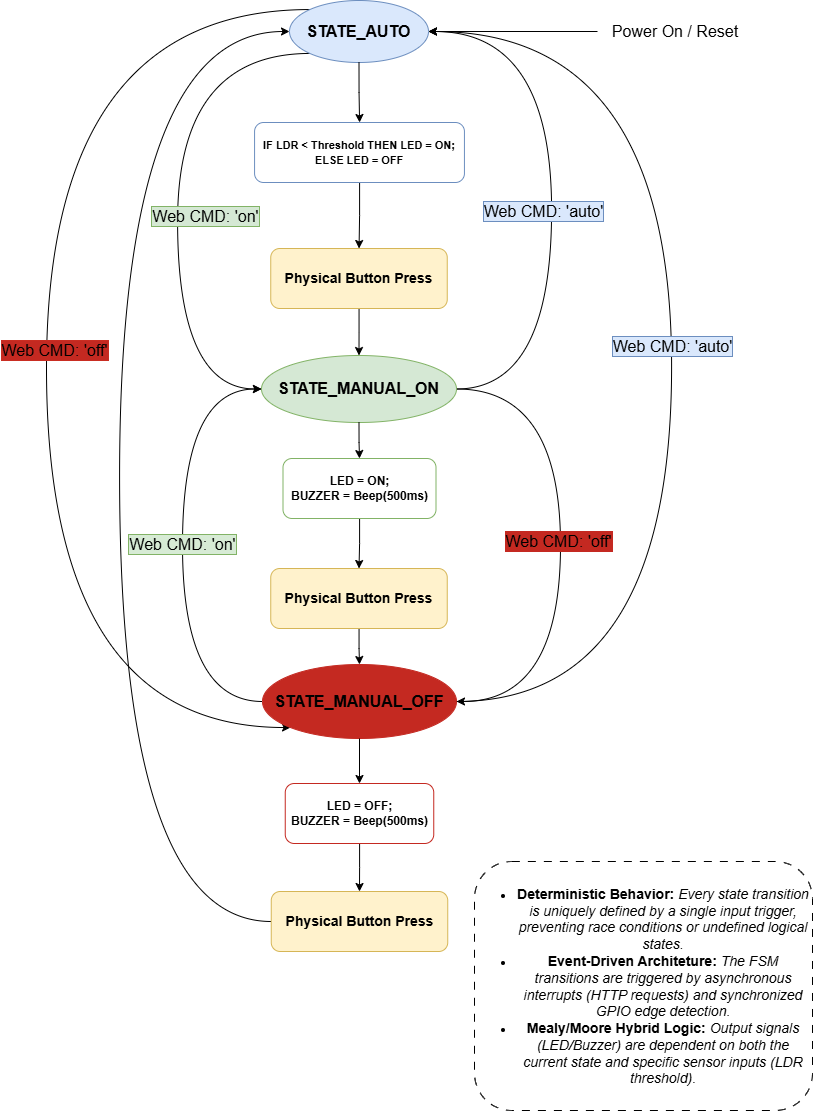

The diagram above was exported from draw.io. Its source (the exported page's mxGraphModel, read from the mxfile embedded in the PNG):
<mxGraphModel dx="1387" dy="1022" grid="0" gridSize="10" guides="1" tooltips="1" connect="1" arrows="1" fold="1" page="1" pageScale="1" pageWidth="827" pageHeight="1169" math="0" shadow="0">
  <root>
    <mxCell id="0" />
    <mxCell id="1" parent="0" />
    <mxCell id="S-QzQBGmjeBMgRHPADQS-5" edge="1" parent="1" source="S-QzQBGmjeBMgRHPADQS-32" style="edgeStyle=orthogonalEdgeStyle;rounded=0;orthogonalLoop=1;jettySize=auto;html=1;" target="S-QzQBGmjeBMgRHPADQS-6">
      <mxGeometry relative="1" as="geometry">
        <mxPoint x="361.5" y="196.19999186197924" as="targetPoint" />
      </mxGeometry>
    </mxCell>
    <mxCell id="S-QzQBGmjeBMgRHPADQS-21" edge="1" parent="1" source="S-QzQBGmjeBMgRHPADQS-1" style="edgeStyle=orthogonalEdgeStyle;rounded=0;orthogonalLoop=1;jettySize=auto;html=1;exitX=0;exitY=1;exitDx=0;exitDy=0;entryX=0;entryY=0.5;entryDx=0;entryDy=0;curved=1;" target="S-QzQBGmjeBMgRHPADQS-2">
      <mxGeometry relative="1" as="geometry">
        <Array as="points">
          <mxPoint x="180" y="98" />
          <mxPoint x="180" y="434" />
        </Array>
      </mxGeometry>
    </mxCell>
    <mxCell id="S-QzQBGmjeBMgRHPADQS-22" connectable="0" parent="S-QzQBGmjeBMgRHPADQS-21" style="edgeLabel;html=1;align=center;verticalAlign=middle;resizable=0;points=[];labelBorderColor=#82B366;labelBackgroundColor=light-dark(#d5e8d4, #ededed);" value="&lt;font style=&quot;font-size: 16px;&quot;&gt;Web CMD: 'on'&lt;/font&gt;" vertex="1">
      <mxGeometry relative="1" x="0.2552" y="5" as="geometry">
        <mxPoint x="22" y="-51" as="offset" />
      </mxGeometry>
    </mxCell>
    <mxCell id="S-QzQBGmjeBMgRHPADQS-25" edge="1" parent="1" source="S-QzQBGmjeBMgRHPADQS-1" style="edgeStyle=orthogonalEdgeStyle;rounded=0;orthogonalLoop=1;jettySize=auto;html=1;exitX=0;exitY=0;exitDx=0;exitDy=0;curved=1;entryX=0;entryY=1;entryDx=0;entryDy=0;" target="S-QzQBGmjeBMgRHPADQS-3">
      <mxGeometry relative="1" as="geometry">
        <Array as="points">
          <mxPoint x="49" y="54" />
          <mxPoint x="49" y="772" />
        </Array>
        <mxPoint x="331" y="812" as="targetPoint" />
      </mxGeometry>
    </mxCell>
    <mxCell id="S-QzQBGmjeBMgRHPADQS-27" connectable="0" parent="S-QzQBGmjeBMgRHPADQS-25" style="edgeLabel;html=1;align=center;verticalAlign=middle;resizable=0;points=[];labelBorderColor=light-dark(#c92d22, #ededed);labelBackgroundColor=#C42921;" value="&lt;font style=&quot;font-size: 16px;&quot;&gt;Web CMD: 'off'&lt;/font&gt;" vertex="1">
      <mxGeometry relative="1" x="-0.2639" y="19" as="geometry">
        <mxPoint x="-12" y="153" as="offset" />
      </mxGeometry>
    </mxCell>
    <mxCell id="S-QzQBGmjeBMgRHPADQS-1" parent="1" style="ellipse;whiteSpace=wrap;html=1;fillColor=#dae8fc;strokeColor=#6c8ebf;" value="&lt;b&gt;&lt;font style=&quot;font-size: 16px;&quot;&gt;STATE_AUTO&lt;/font&gt;&lt;/b&gt;" vertex="1">
      <mxGeometry height="62" width="139" x="292" y="45" as="geometry" />
    </mxCell>
    <mxCell id="S-QzQBGmjeBMgRHPADQS-10" edge="1" parent="1" source="S-QzQBGmjeBMgRHPADQS-35" style="edgeStyle=orthogonalEdgeStyle;rounded=0;orthogonalLoop=1;jettySize=auto;html=1;entryX=0.5;entryY=0;entryDx=0;entryDy=0;" target="S-QzQBGmjeBMgRHPADQS-8">
      <mxGeometry relative="1" as="geometry" />
    </mxCell>
    <mxCell id="S-QzQBGmjeBMgRHPADQS-14" edge="1" parent="1" source="S-QzQBGmjeBMgRHPADQS-2" style="edgeStyle=orthogonalEdgeStyle;rounded=0;orthogonalLoop=1;jettySize=auto;html=1;exitX=1;exitY=0.5;exitDx=0;exitDy=0;entryX=1;entryY=0.5;entryDx=0;entryDy=0;curved=1;" target="S-QzQBGmjeBMgRHPADQS-1">
      <mxGeometry relative="1" as="geometry">
        <Array as="points">
          <mxPoint x="554" y="434" />
          <mxPoint x="554" y="76" />
        </Array>
      </mxGeometry>
    </mxCell>
    <mxCell id="S-QzQBGmjeBMgRHPADQS-19" connectable="0" parent="S-QzQBGmjeBMgRHPADQS-14" style="edgeLabel;html=1;align=center;verticalAlign=middle;resizable=0;points=[];labelBorderColor=#6C8EBF;fontFamily=Helvetica;fontSize=11;fontColor=default;labelBackgroundColor=light-dark(#dae8fc, #ededed);fillColor=none;gradientColor=none;" value="&lt;font style=&quot;font-size: 16px;&quot;&gt;Web CMD: 'auto'&lt;/font&gt;" vertex="1">
      <mxGeometry relative="1" x="-0.0461" y="4" as="geometry">
        <mxPoint x="-5" y="1" as="offset" />
      </mxGeometry>
    </mxCell>
    <mxCell id="S-QzQBGmjeBMgRHPADQS-28" edge="1" parent="1" source="S-QzQBGmjeBMgRHPADQS-2" style="edgeStyle=orthogonalEdgeStyle;rounded=0;orthogonalLoop=1;jettySize=auto;html=1;entryX=1;entryY=0.5;entryDx=0;entryDy=0;curved=1;exitX=1;exitY=0.5;exitDx=0;exitDy=0;" target="S-QzQBGmjeBMgRHPADQS-3">
      <mxGeometry relative="1" as="geometry">
        <Array as="points">
          <mxPoint x="563" y="434" />
          <mxPoint x="563" y="746" />
        </Array>
      </mxGeometry>
    </mxCell>
    <mxCell id="S-QzQBGmjeBMgRHPADQS-29" connectable="0" parent="S-QzQBGmjeBMgRHPADQS-28" style="edgeLabel;html=1;align=center;verticalAlign=middle;resizable=0;points=[];labelBorderColor=light-dark(#C42921,#512D2B);fontSize=16;labelBackgroundColor=#C42921;" value="Web CMD: 'off'" vertex="1">
      <mxGeometry relative="1" x="-0.3338" y="-9" as="geometry">
        <mxPoint x="6" y="83" as="offset" />
      </mxGeometry>
    </mxCell>
    <mxCell id="S-QzQBGmjeBMgRHPADQS-2" parent="1" style="ellipse;whiteSpace=wrap;html=1;fillColor=#d5e8d4;strokeColor=#82b366;labelBorderColor=light-dark(#d5e8d4, #ededed);labelBackgroundColor=light-dark(#d5e8d4, #ededed);" value="&lt;b&gt;&lt;font style=&quot;font-size: 16px;&quot;&gt;STATE_MANUAL_ON&lt;/font&gt;&lt;/b&gt;" vertex="1">
      <mxGeometry height="67" width="195" x="264" y="400" as="geometry" />
    </mxCell>
    <mxCell id="S-QzQBGmjeBMgRHPADQS-12" edge="1" parent="1" source="S-QzQBGmjeBMgRHPADQS-36" style="edgeStyle=orthogonalEdgeStyle;rounded=0;orthogonalLoop=1;jettySize=auto;html=1;entryX=0.5;entryY=0;entryDx=0;entryDy=0;" target="S-QzQBGmjeBMgRHPADQS-9">
      <mxGeometry relative="1" as="geometry" />
    </mxCell>
    <mxCell id="S-QzQBGmjeBMgRHPADQS-15" edge="1" parent="1" source="S-QzQBGmjeBMgRHPADQS-3" style="edgeStyle=orthogonalEdgeStyle;rounded=0;orthogonalLoop=1;jettySize=auto;html=1;curved=1;exitX=1;exitY=0.5;exitDx=0;exitDy=0;entryX=1;entryY=0.5;entryDx=0;entryDy=0;" target="S-QzQBGmjeBMgRHPADQS-1">
      <mxGeometry relative="1" as="geometry">
        <Array as="points">
          <mxPoint x="674" y="746" />
          <mxPoint x="674" y="76" />
        </Array>
        <mxPoint x="485" y="684" as="sourcePoint" />
        <mxPoint x="431" y="70" as="targetPoint" />
      </mxGeometry>
    </mxCell>
    <mxCell id="S-QzQBGmjeBMgRHPADQS-20" connectable="0" parent="S-QzQBGmjeBMgRHPADQS-15" style="edgeLabel;html=1;align=center;verticalAlign=middle;resizable=0;points=[];labelBorderColor=#6C8EBF;labelBackgroundColor=light-dark(#dae8fc, #ededed);" value="&lt;font style=&quot;font-size: 16px;&quot;&gt;Web CMD: 'auto'&lt;/font&gt;" vertex="1">
      <mxGeometry relative="1" x="0.3494" y="71" as="geometry">
        <mxPoint x="71" y="191" as="offset" />
      </mxGeometry>
    </mxCell>
    <mxCell id="S-QzQBGmjeBMgRHPADQS-23" edge="1" parent="1" source="S-QzQBGmjeBMgRHPADQS-3" style="edgeStyle=orthogonalEdgeStyle;rounded=0;orthogonalLoop=1;jettySize=auto;html=1;exitX=0;exitY=0.5;exitDx=0;exitDy=0;entryX=0;entryY=0.5;entryDx=0;entryDy=0;curved=1;" target="S-QzQBGmjeBMgRHPADQS-2">
      <mxGeometry relative="1" as="geometry">
        <Array as="points">
          <mxPoint x="185" y="746" />
          <mxPoint x="185" y="434" />
        </Array>
      </mxGeometry>
    </mxCell>
    <mxCell id="S-QzQBGmjeBMgRHPADQS-24" connectable="0" parent="S-QzQBGmjeBMgRHPADQS-23" style="edgeLabel;html=1;align=center;verticalAlign=middle;resizable=0;points=[];labelBorderColor=#82B366;labelBackgroundColor=light-dark(#d7ebd5, #ededed);" value="&lt;font style=&quot;font-size: 16px;&quot;&gt;Web CMD: 'on'&lt;/font&gt;" vertex="1">
      <mxGeometry relative="1" x="0.0279" y="4" as="geometry">
        <mxPoint x="3" y="4" as="offset" />
      </mxGeometry>
    </mxCell>
    <mxCell id="S-QzQBGmjeBMgRHPADQS-3" parent="1" style="ellipse;whiteSpace=wrap;html=1;fillColor=#C42921;strokeColor=#C42921;" value="&lt;b&gt;&lt;font style=&quot;font-size: 16px;&quot;&gt;STATE_MANUAL_OFF&lt;/font&gt;&lt;/b&gt;" vertex="1">
      <mxGeometry height="74" width="194" x="265" y="709" as="geometry" />
    </mxCell>
    <mxCell id="S-QzQBGmjeBMgRHPADQS-7" edge="1" parent="1" source="S-QzQBGmjeBMgRHPADQS-6" style="edgeStyle=orthogonalEdgeStyle;rounded=0;orthogonalLoop=1;jettySize=auto;html=1;entryX=0.5;entryY=0;entryDx=0;entryDy=0;" target="S-QzQBGmjeBMgRHPADQS-2">
      <mxGeometry relative="1" as="geometry" />
    </mxCell>
    <mxCell id="S-QzQBGmjeBMgRHPADQS-6" parent="1" style="rounded=1;whiteSpace=wrap;html=1;fillColor=#fff2cc;strokeColor=#d6b656;" value="&lt;b&gt;&lt;font style=&quot;font-size: 14px;&quot;&gt;Physical Button Press&lt;/font&gt;&lt;/b&gt;" vertex="1">
      <mxGeometry height="60" width="176.5" x="273.25" y="293" as="geometry" />
    </mxCell>
    <mxCell id="S-QzQBGmjeBMgRHPADQS-11" edge="1" parent="1" source="S-QzQBGmjeBMgRHPADQS-8" style="edgeStyle=orthogonalEdgeStyle;rounded=0;orthogonalLoop=1;jettySize=auto;html=1;entryX=0.5;entryY=0;entryDx=0;entryDy=0;" target="S-QzQBGmjeBMgRHPADQS-3">
      <mxGeometry relative="1" as="geometry" />
    </mxCell>
    <mxCell id="S-QzQBGmjeBMgRHPADQS-8" parent="1" style="rounded=1;whiteSpace=wrap;html=1;fillColor=#fff2cc;strokeColor=#d6b656;" value="&lt;b&gt;&lt;font style=&quot;font-size: 14px;&quot;&gt;Physical Button Press&lt;/font&gt;&lt;/b&gt;" vertex="1">
      <mxGeometry height="60" width="176.5" x="273.25" y="613" as="geometry" />
    </mxCell>
    <mxCell id="S-QzQBGmjeBMgRHPADQS-13" edge="1" parent="1" source="S-QzQBGmjeBMgRHPADQS-9" style="edgeStyle=orthogonalEdgeStyle;rounded=0;orthogonalLoop=1;jettySize=auto;html=1;entryX=0;entryY=0.5;entryDx=0;entryDy=0;curved=1;exitX=0;exitY=0.5;exitDx=0;exitDy=0;" target="S-QzQBGmjeBMgRHPADQS-1">
      <mxGeometry relative="1" as="geometry">
        <Array as="points">
          <mxPoint x="122" y="966" />
          <mxPoint x="122" y="76" />
        </Array>
      </mxGeometry>
    </mxCell>
    <mxCell id="S-QzQBGmjeBMgRHPADQS-9" parent="1" style="rounded=1;whiteSpace=wrap;html=1;fillColor=#fff2cc;strokeColor=#d6b656;" value="&lt;b&gt;&lt;font style=&quot;font-size: 14px;&quot;&gt;Physical Button Press&lt;/font&gt;&lt;/b&gt;" vertex="1">
      <mxGeometry height="60" width="176.5" x="273.75" y="936" as="geometry" />
    </mxCell>
    <mxCell id="S-QzQBGmjeBMgRHPADQS-33" edge="1" parent="1" source="S-QzQBGmjeBMgRHPADQS-1" style="edgeStyle=orthogonalEdgeStyle;rounded=0;orthogonalLoop=1;jettySize=auto;html=1;" target="S-QzQBGmjeBMgRHPADQS-32" value="">
      <mxGeometry relative="1" as="geometry">
        <mxPoint x="362" y="107" as="sourcePoint" />
        <mxPoint x="362" y="275" as="targetPoint" />
      </mxGeometry>
    </mxCell>
    <mxCell id="S-QzQBGmjeBMgRHPADQS-32" parent="1" style="rounded=1;whiteSpace=wrap;html=1;strokeColor=light-dark(#6C8EBF,#EDEDED);" value="&lt;b&gt;&lt;font style=&quot;font-size: 11px;&quot;&gt;IF LDR &amp;lt; Threshold THEN LED = ON; ELSE LED = OFF&lt;/font&gt;&lt;/b&gt;" vertex="1">
      <mxGeometry height="60" width="209.87" x="257.07" y="167" as="geometry" />
    </mxCell>
    <mxCell id="S-QzQBGmjeBMgRHPADQS-37" edge="1" parent="1" source="S-QzQBGmjeBMgRHPADQS-2" style="edgeStyle=orthogonalEdgeStyle;rounded=0;orthogonalLoop=1;jettySize=auto;html=1;entryX=0.5;entryY=0;entryDx=0;entryDy=0;" target="S-QzQBGmjeBMgRHPADQS-35" value="">
      <mxGeometry relative="1" as="geometry">
        <mxPoint x="362" y="467" as="sourcePoint" />
        <mxPoint x="362" y="613" as="targetPoint" />
      </mxGeometry>
    </mxCell>
    <mxCell id="S-QzQBGmjeBMgRHPADQS-35" parent="1" style="rounded=1;whiteSpace=wrap;html=1;strokeColor=#82B366;" value="&lt;b&gt;LED = ON;&lt;/b&gt;&lt;div&gt;&lt;b&gt;BUZZER = Beep(500ms)&lt;/b&gt;&lt;/div&gt;" vertex="1">
      <mxGeometry height="60" width="153" x="285.5" y="503" as="geometry" />
    </mxCell>
    <mxCell id="S-QzQBGmjeBMgRHPADQS-38" edge="1" parent="1" source="S-QzQBGmjeBMgRHPADQS-3" style="edgeStyle=orthogonalEdgeStyle;rounded=0;orthogonalLoop=1;jettySize=auto;html=1;entryX=0.5;entryY=0;entryDx=0;entryDy=0;" target="S-QzQBGmjeBMgRHPADQS-36" value="">
      <mxGeometry relative="1" as="geometry">
        <mxPoint x="362" y="783" as="sourcePoint" />
        <mxPoint x="362" y="936" as="targetPoint" />
      </mxGeometry>
    </mxCell>
    <mxCell id="S-QzQBGmjeBMgRHPADQS-36" parent="1" style="rounded=1;whiteSpace=wrap;html=1;strokeColor=light-dark(#C42921,#512D2B);" value="&lt;b&gt;LED = OFF;&lt;/b&gt;&lt;div&gt;&lt;b&gt;BUZZER = Beep(500ms)&lt;/b&gt;&lt;/div&gt;" vertex="1">
      <mxGeometry height="60" width="148.5" x="287.75" y="828" as="geometry" />
    </mxCell>
    <mxCell id="S-QzQBGmjeBMgRHPADQS-39" parent="1" style="rounded=1;whiteSpace=wrap;html=1;dashed=1;dashPattern=8 8;" value="&lt;ul&gt;&lt;li&gt;&lt;font style=&quot;font-size: 14px;&quot;&gt;&lt;b style=&quot;&quot;&gt;Deterministic Behavior:&lt;/b&gt;&lt;i&gt; Every state transition is uniquely defined by a single input trigger, preventing race conditions or undefined logical states.&lt;/i&gt;&lt;/font&gt;&lt;/li&gt;&lt;li&gt;&lt;b style=&quot;background-color: transparent; color: light-dark(rgb(0, 0, 0), rgb(255, 255, 255)); font-size: 14px;&quot;&gt;Event-Driven Architeture:&lt;/b&gt;&lt;i style=&quot;background-color: transparent; color: light-dark(rgb(0, 0, 0), rgb(255, 255, 255)); font-size: 14px;&quot;&gt; The FSM transitions are triggered by asynchronous interrupts (HTTP requests) and synchronized GPIO edge detection.&lt;/i&gt;&lt;/li&gt;&lt;li&gt;&lt;font style=&quot;font-size: 14px;&quot;&gt;&lt;b style=&quot;&quot;&gt;Mealy/Moore Hybrid Logic:&lt;/b&gt;&lt;i&gt; Output signals (LED/Buzzer) are dependent on both the current state and specific sensor inputs (LDR threshold).&lt;/i&gt;&lt;/font&gt;&lt;/li&gt;&lt;/ul&gt;" vertex="1">
      <mxGeometry height="249" width="338" x="477" y="906" as="geometry" />
    </mxCell>
    <mxCell id="S-QzQBGmjeBMgRHPADQS-41" edge="1" parent="1" source="S-QzQBGmjeBMgRHPADQS-40" style="edgeStyle=orthogonalEdgeStyle;rounded=0;orthogonalLoop=1;jettySize=auto;html=1;entryX=1;entryY=0.5;entryDx=0;entryDy=0;" target="S-QzQBGmjeBMgRHPADQS-1">
      <mxGeometry relative="1" as="geometry" />
    </mxCell>
    <mxCell id="S-QzQBGmjeBMgRHPADQS-40" parent="1" style="text;html=1;whiteSpace=wrap;strokeColor=none;fillColor=none;align=center;verticalAlign=middle;rounded=0;" value="&lt;font style=&quot;font-size: 16px;&quot;&gt;Power On / Reset&lt;/font&gt;" vertex="1">
      <mxGeometry height="30" width="156" x="600" y="61" as="geometry" />
    </mxCell>
  </root>
</mxGraphModel>